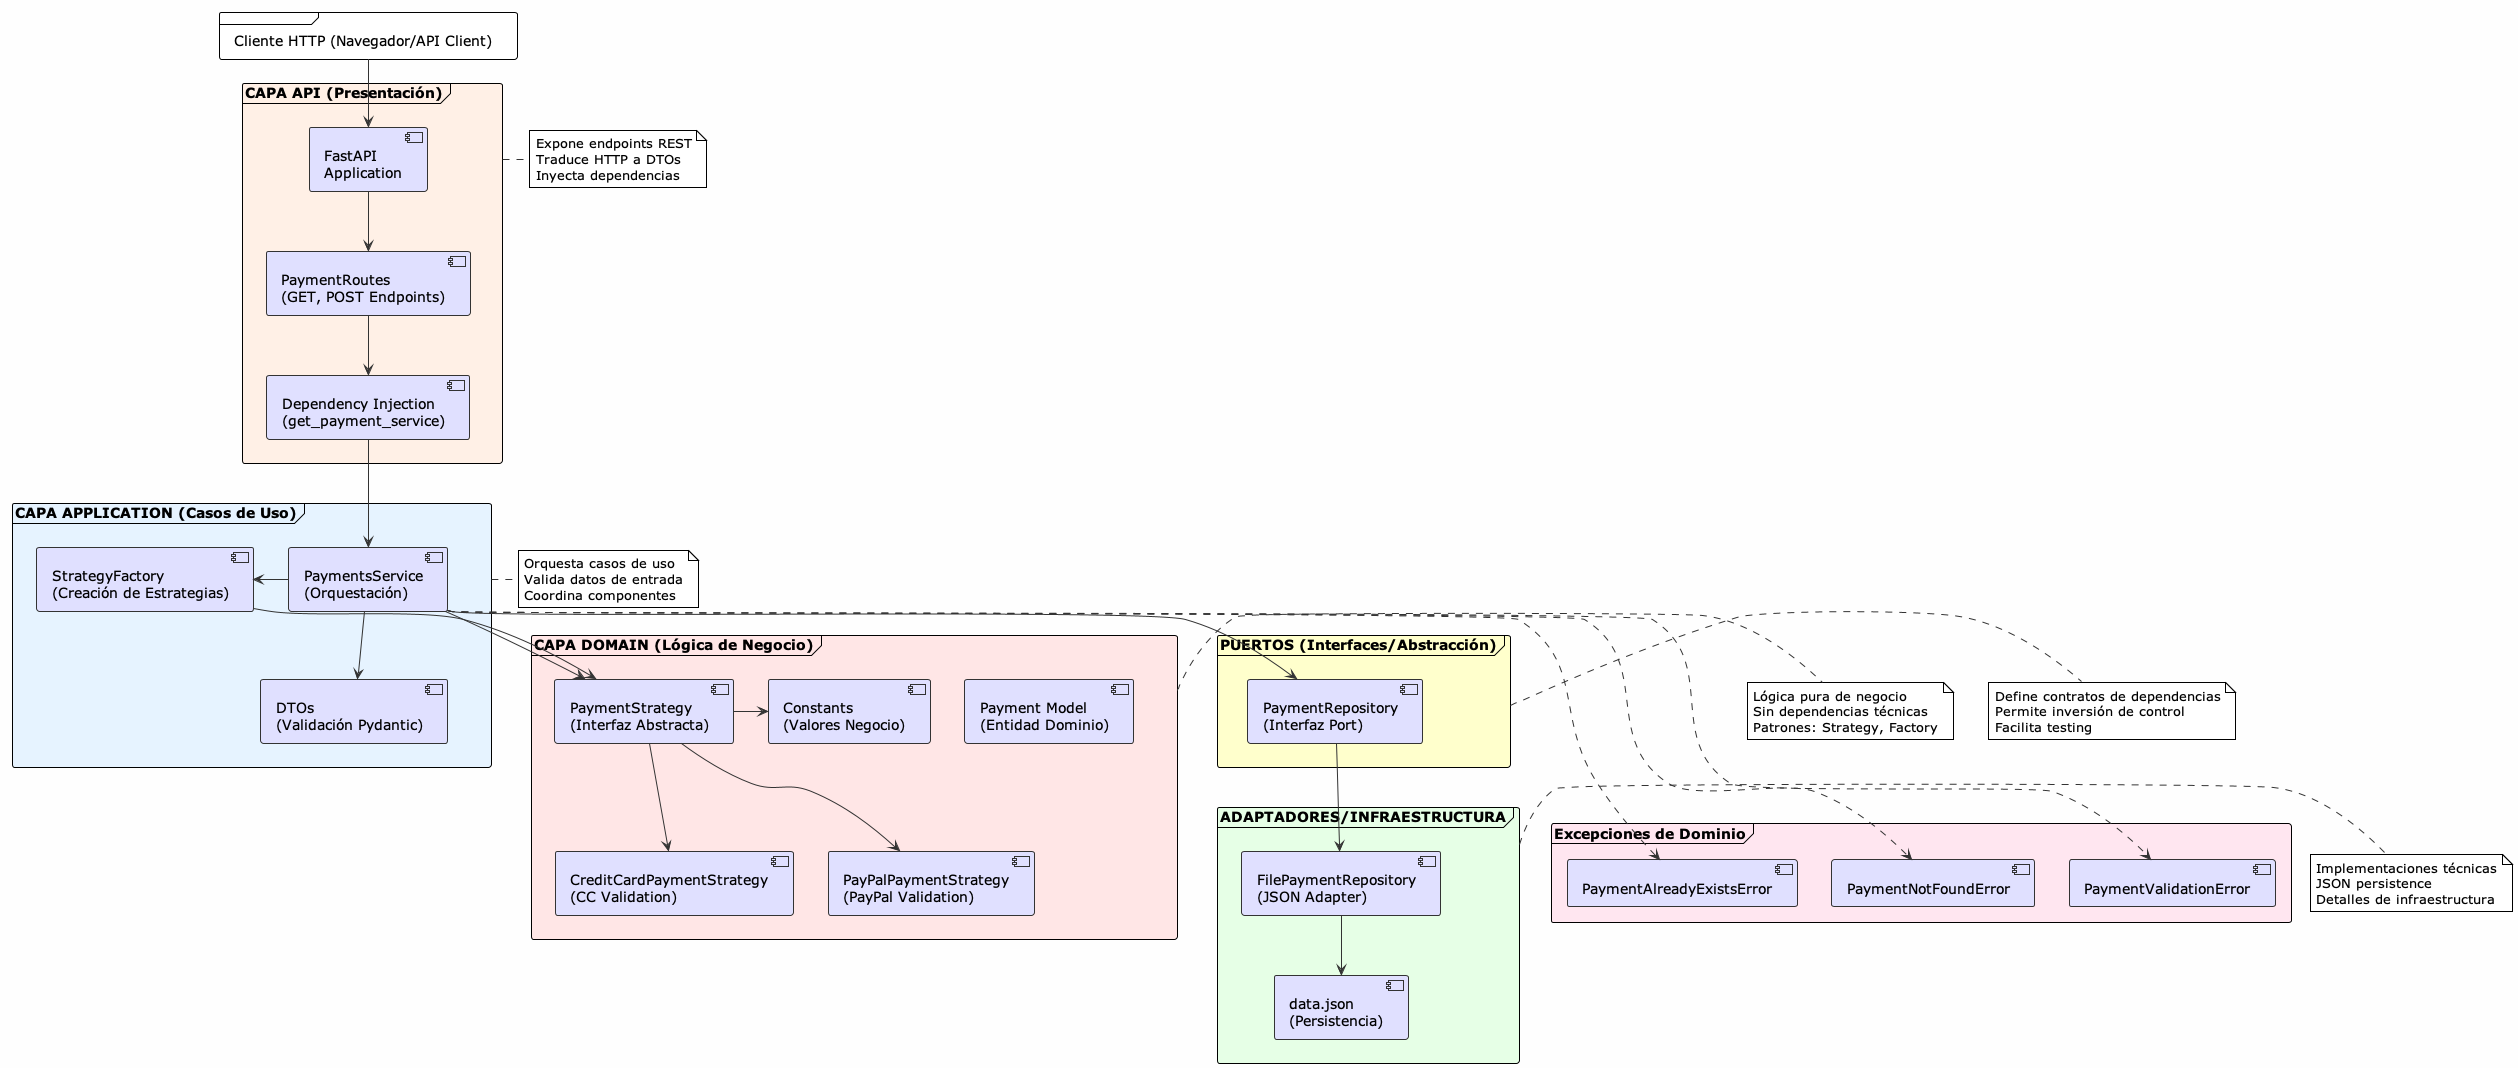

The diagram above was rendered by PlantUML. Its source (embedded in the PNG):
@startuml Diagrama_Arquitectura_Hexagonal
!theme plain
skinparam backgroundColor #FEFEFE
skinparam componentBackgroundColor #E0E0FF
skinparam componentBorderColor #333333
skinparam arrowColor #333333

frame "Cliente HTTP (Navegador/API Client)" as Client {
}

frame "CAPA API (Presentación)" as API_Layer #FFF0E6 {
    component [FastAPI\nApplication] as FastAPI
    component [PaymentRoutes\n(GET, POST Endpoints)] as PaymentRoutes
    component [Dependency Injection\n(get_payment_service)] as DI

    FastAPI -down-> PaymentRoutes
    PaymentRoutes -down-> DI
}

frame "CAPA APPLICATION (Casos de Uso)" as App_Layer #E6F3FF {
    component [PaymentsService\n(Orquestación)] as PaymentsService
    component [StrategyFactory\n(Creación de Estrategias)] as Factory
    component [DTOs\n(Validación Pydantic)] as DTOs

    DI -down-> PaymentsService
    PaymentsService -right-> Factory
    PaymentsService -down-> DTOs
}

frame "CAPA DOMAIN (Lógica de Negocio)" as Domain_Layer #FFE6E6 {
    component [PaymentStrategy\n(Interfaz Abstracta)] as StrategyInterface
    component [CreditCardPaymentStrategy\n(CC Validation)] as CC_Strategy
    component [PayPalPaymentStrategy\n(PayPal Validation)] as PP_Strategy
    component [Payment Model\n(Entidad Dominio)] as PaymentModel
    component [Constants\n(Valores Negocio)] as Constants

    Factory -down-> StrategyInterface
    StrategyInterface -down-> CC_Strategy
    StrategyInterface -down-> PP_Strategy
    PaymentsService -down-> StrategyInterface
    StrategyInterface -right-> Constants
}

frame "PUERTOS (Interfaces/Abstracción)" as Ports_Layer #FFFFCC {
    component [PaymentRepository\n(Interfaz Port)] as RepositoryInterface

    PaymentsService -down-> RepositoryInterface
}

frame "ADAPTADORES/INFRAESTRUCTURA" as Infra_Layer #E6FFE6 {
    component [FilePaymentRepository\n(JSON Adapter)] as FileRepository
    component [data.json\n(Persistencia)] as DataStorage

    RepositoryInterface -down-> FileRepository
    FileRepository -down-> DataStorage
}

frame "Excepciones de Dominio" as Exceptions #FFE6F0 {
    component [PaymentAlreadyExistsError] as Ex1
    component [PaymentNotFoundError] as Ex2
    component [PaymentValidationError] as Ex3

    PaymentsService -.-> Ex1
    PaymentsService -.-> Ex2
    PaymentsService -.-> Ex3
}

Client -down-> FastAPI

note right of API_Layer
  Expone endpoints REST
  Traduce HTTP a DTOs
  Inyecta dependencias
end note

note right of App_Layer
  Orquesta casos de uso
  Valida datos de entrada
  Coordina componentes
end note

note right of Domain_Layer
  Lógica pura de negocio
  Sin dependencias técnicas
  Patrones: Strategy, Factory
end note

note right of Ports_Layer
  Define contratos de dependencias
  Permite inversión de control
  Facilita testing
end note

note right of Infra_Layer
  Implementaciones técnicas
  JSON persistence
  Detalles de infraestructura
end note

@enduml